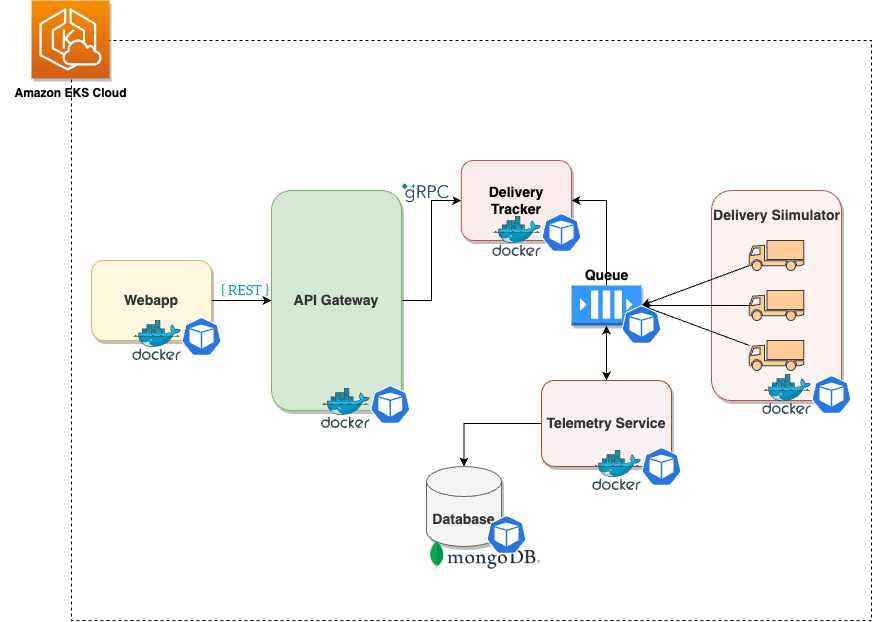

The diagram above was exported from draw.io. Its source (the exported page's mxGraphModel, read from the mxfile embedded in the PNG):
<mxGraphModel dx="2280" dy="1078" grid="1" gridSize="10" guides="1" tooltips="1" connect="1" arrows="1" fold="1" page="1" pageScale="1" pageWidth="850" pageHeight="1100" math="0" shadow="0">
  <root>
    <mxCell id="0" />
    <mxCell id="1" parent="0" />
    <mxCell id="_RGSpKJtqve3W9DEYOec-1" value="" style="rounded=0;whiteSpace=wrap;html=1;dashed=1;shadow=0;" parent="1" vertex="1">
      <mxGeometry x="10" y="70" width="800" height="580" as="geometry" />
    </mxCell>
    <mxCell id="_RGSpKJtqve3W9DEYOec-2" value="" style="sketch=0;points=[[0,0,0],[0.25,0,0],[0.5,0,0],[0.75,0,0],[1,0,0],[0,1,0],[0.25,1,0],[0.5,1,0],[0.75,1,0],[1,1,0],[0,0.25,0],[0,0.5,0],[0,0.75,0],[1,0.25,0],[1,0.5,0],[1,0.75,0]];outlineConnect=0;fontColor=#232F3E;gradientColor=#F78E04;gradientDirection=north;fillColor=#D05C17;strokeColor=#ffffff;dashed=0;verticalLabelPosition=bottom;verticalAlign=top;align=center;html=1;fontSize=12;fontStyle=0;aspect=fixed;shape=mxgraph.aws4.resourceIcon;resIcon=mxgraph.aws4.eks_cloud;shadow=1;" parent="1" vertex="1">
      <mxGeometry x="-30" y="30" width="78" height="78" as="geometry" />
    </mxCell>
    <mxCell id="_RGSpKJtqve3W9DEYOec-4" value="&lt;b&gt;Amazon EKS Cloud&lt;/b&gt;" style="text;html=1;align=center;verticalAlign=middle;resizable=0;points=[];autosize=1;strokeColor=none;fillColor=none;shadow=1;" parent="1" vertex="1">
      <mxGeometry x="-61" y="108" width="140" height="30" as="geometry" />
    </mxCell>
    <mxCell id="_RGSpKJtqve3W9DEYOec-5" value="" style="rounded=1;whiteSpace=wrap;html=1;fillColor=#fdf2f2;strokeColor=#b85450;fillStyle=auto;shadow=1;glass=0;" parent="1" vertex="1">
      <mxGeometry x="650" y="220" width="130" height="210" as="geometry" />
    </mxCell>
    <mxCell id="_RGSpKJtqve3W9DEYOec-6" value="&lt;b style=&quot;font-size: 14px;&quot;&gt;&lt;font color=&quot;#333333&quot;&gt;Delivery Siimulator&lt;/font&gt;&lt;/b&gt;" style="text;html=1;align=center;verticalAlign=middle;resizable=0;points=[];autosize=1;strokeColor=none;fillColor=none;fontSize=14;" parent="1" vertex="1">
      <mxGeometry x="640" y="230" width="150" height="30" as="geometry" />
    </mxCell>
    <mxCell id="_RGSpKJtqve3W9DEYOec-14" style="rounded=0;orthogonalLoop=1;jettySize=auto;html=1;entryX=1;entryY=0.5;entryDx=0;entryDy=0;entryPerimeter=0;" parent="1" source="_RGSpKJtqve3W9DEYOec-7" target="_RGSpKJtqve3W9DEYOec-13" edge="1">
      <mxGeometry relative="1" as="geometry" />
    </mxCell>
    <mxCell id="_RGSpKJtqve3W9DEYOec-7" value="" style="shape=mxgraph.signs.transportation.truck_1;html=1;pointerEvents=1;fillColor=#ffcc99;strokeColor=#36393d;verticalLabelPosition=bottom;verticalAlign=top;align=center;" parent="1" vertex="1">
      <mxGeometry x="687.75" y="270" width="54.5" height="30" as="geometry" />
    </mxCell>
    <mxCell id="_RGSpKJtqve3W9DEYOec-15" style="rounded=0;orthogonalLoop=1;jettySize=auto;html=1;entryX=1;entryY=0.5;entryDx=0;entryDy=0;entryPerimeter=0;" parent="1" source="_RGSpKJtqve3W9DEYOec-8" target="_RGSpKJtqve3W9DEYOec-13" edge="1">
      <mxGeometry relative="1" as="geometry" />
    </mxCell>
    <mxCell id="_RGSpKJtqve3W9DEYOec-8" value="" style="shape=mxgraph.signs.transportation.truck_1;html=1;pointerEvents=1;fillColor=#ffcc99;strokeColor=#36393d;verticalLabelPosition=bottom;verticalAlign=top;align=center;" parent="1" vertex="1">
      <mxGeometry x="687.75" y="320" width="54.5" height="30" as="geometry" />
    </mxCell>
    <mxCell id="_RGSpKJtqve3W9DEYOec-16" style="rounded=0;orthogonalLoop=1;jettySize=auto;html=1;entryX=1;entryY=0.5;entryDx=0;entryDy=0;entryPerimeter=0;" parent="1" source="_RGSpKJtqve3W9DEYOec-9" target="_RGSpKJtqve3W9DEYOec-13" edge="1">
      <mxGeometry relative="1" as="geometry" />
    </mxCell>
    <mxCell id="_RGSpKJtqve3W9DEYOec-9" value="" style="shape=mxgraph.signs.transportation.truck_1;html=1;pointerEvents=1;fillColor=#ffcc99;strokeColor=#36393d;verticalLabelPosition=bottom;verticalAlign=top;align=center;" parent="1" vertex="1">
      <mxGeometry x="687.75" y="370" width="54.5" height="30" as="geometry" />
    </mxCell>
    <mxCell id="_RGSpKJtqve3W9DEYOec-10" value="" style="image;sketch=0;aspect=fixed;html=1;points=[];align=center;fontSize=12;image=img/lib/mscae/Docker.svg;" parent="1" vertex="1">
      <mxGeometry x="701.21" y="404" width="48.79" height="40" as="geometry" />
    </mxCell>
    <mxCell id="_RGSpKJtqve3W9DEYOec-11" value="" style="sketch=0;html=1;dashed=0;whitespace=wrap;fillColor=#2875E2;strokeColor=#ffffff;points=[[0.005,0.63,0],[0.1,0.2,0],[0.9,0.2,0],[0.5,0,0],[0.995,0.63,0],[0.72,0.99,0],[0.5,1,0],[0.28,0.99,0]];verticalLabelPosition=bottom;align=center;verticalAlign=top;shape=mxgraph.kubernetes.icon;prIcon=pod" parent="1" vertex="1">
      <mxGeometry x="750" y="400" width="40" height="48" as="geometry" />
    </mxCell>
    <mxCell id="_RGSpKJtqve3W9DEYOec-35" style="edgeStyle=orthogonalEdgeStyle;rounded=0;orthogonalLoop=1;jettySize=auto;html=1;entryX=1;entryY=0.5;entryDx=0;entryDy=0;" parent="1" source="_RGSpKJtqve3W9DEYOec-13" target="_RGSpKJtqve3W9DEYOec-31" edge="1">
      <mxGeometry relative="1" as="geometry" />
    </mxCell>
    <mxCell id="_RGSpKJtqve3W9DEYOec-13" value="" style="outlineConnect=0;dashed=0;verticalLabelPosition=bottom;verticalAlign=top;align=center;html=1;shape=mxgraph.aws3.queue;fillColor=#3399FF;gradientColor=none;shadow=1;" parent="1" vertex="1">
      <mxGeometry x="510" y="315" width="70" height="40" as="geometry" />
    </mxCell>
    <mxCell id="_RGSpKJtqve3W9DEYOec-20" style="edgeStyle=orthogonalEdgeStyle;rounded=0;orthogonalLoop=1;jettySize=auto;html=1;entryX=0.5;entryY=1;entryDx=0;entryDy=0;entryPerimeter=0;startArrow=classic;startFill=1;" parent="1" source="_RGSpKJtqve3W9DEYOec-17" target="_RGSpKJtqve3W9DEYOec-13" edge="1">
      <mxGeometry relative="1" as="geometry">
        <Array as="points">
          <mxPoint x="545" y="380" />
          <mxPoint x="545" y="380" />
        </Array>
      </mxGeometry>
    </mxCell>
    <mxCell id="_RGSpKJtqve3W9DEYOec-25" style="edgeStyle=orthogonalEdgeStyle;rounded=0;orthogonalLoop=1;jettySize=auto;html=1;entryX=0.5;entryY=0;entryDx=0;entryDy=0;entryPerimeter=0;" parent="1" source="_RGSpKJtqve3W9DEYOec-17" target="_RGSpKJtqve3W9DEYOec-23" edge="1">
      <mxGeometry relative="1" as="geometry" />
    </mxCell>
    <mxCell id="_RGSpKJtqve3W9DEYOec-17" value="&lt;font color=&quot;#333333&quot;&gt;&lt;b style=&quot;&quot;&gt;Telemetry&lt;/b&gt;&lt;b style=&quot;font-size: 14px;&quot;&gt;&amp;nbsp;Service&lt;/b&gt;&lt;/font&gt;" style="rounded=1;whiteSpace=wrap;html=1;fillColor=#f9f1f1;strokeColor=#ae4132;fontSize=14;shadow=1;" parent="1" vertex="1">
      <mxGeometry x="480" y="410" width="130" height="86" as="geometry" />
    </mxCell>
    <mxCell id="_RGSpKJtqve3W9DEYOec-18" value="" style="image;sketch=0;aspect=fixed;html=1;points=[];align=center;fontSize=12;image=img/lib/mscae/Docker.svg;" parent="1" vertex="1">
      <mxGeometry x="531.21" y="480" width="48.79" height="40" as="geometry" />
    </mxCell>
    <mxCell id="_RGSpKJtqve3W9DEYOec-19" value="" style="sketch=0;html=1;dashed=0;whitespace=wrap;fillColor=#2875E2;strokeColor=#ffffff;points=[[0.005,0.63,0],[0.1,0.2,0],[0.9,0.2,0],[0.5,0,0],[0.995,0.63,0],[0.72,0.99,0],[0.5,1,0],[0.28,0.99,0]];verticalLabelPosition=bottom;align=center;verticalAlign=top;shape=mxgraph.kubernetes.icon;prIcon=pod" parent="1" vertex="1">
      <mxGeometry x="580" y="472" width="40" height="48" as="geometry" />
    </mxCell>
    <mxCell id="_RGSpKJtqve3W9DEYOec-23" value="&lt;b&gt;&lt;font style=&quot;font-size: 14px;&quot;&gt;Database&lt;/font&gt;&lt;/b&gt;" style="shape=cylinder3;whiteSpace=wrap;html=1;boundedLbl=1;backgroundOutline=1;size=15;fillColor=#f5f5f5;fontColor=#333333;strokeColor=#666666;shadow=1;" parent="1" vertex="1">
      <mxGeometry x="365" y="496" width="75" height="80" as="geometry" />
    </mxCell>
    <mxCell id="_RGSpKJtqve3W9DEYOec-24" value="" style="shape=image;verticalLabelPosition=bottom;labelBackgroundColor=default;verticalAlign=top;aspect=fixed;imageAspect=0;image=https://cdn.gabrieleromanato.com/5c37214980b3/uploads/2019/12/mongodb_logo.png;" parent="1" vertex="1">
      <mxGeometry x="368.54" y="570" width="111.46" height="30" as="geometry" />
    </mxCell>
    <mxCell id="_RGSpKJtqve3W9DEYOec-36" style="edgeStyle=orthogonalEdgeStyle;rounded=0;orthogonalLoop=1;jettySize=auto;html=1;" parent="1" source="_RGSpKJtqve3W9DEYOec-26" target="_RGSpKJtqve3W9DEYOec-31" edge="1">
      <mxGeometry relative="1" as="geometry" />
    </mxCell>
    <mxCell id="_RGSpKJtqve3W9DEYOec-26" value="&lt;b&gt;&lt;font color=&quot;#333333&quot; style=&quot;font-size: 14px;&quot;&gt;API Gateway&lt;/font&gt;&lt;/b&gt;" style="rounded=1;whiteSpace=wrap;html=1;shadow=1;fillColor=#d5e8d4;strokeColor=#82b366;" parent="1" vertex="1">
      <mxGeometry x="210" y="220" width="130" height="220" as="geometry" />
    </mxCell>
    <mxCell id="_RGSpKJtqve3W9DEYOec-27" value="" style="image;sketch=0;aspect=fixed;html=1;points=[];align=center;fontSize=12;image=img/lib/mscae/Docker.svg;" parent="1" vertex="1">
      <mxGeometry x="260.00000000000006" y="418" width="48.79" height="40" as="geometry" />
    </mxCell>
    <mxCell id="_RGSpKJtqve3W9DEYOec-28" value="" style="sketch=0;html=1;dashed=0;whitespace=wrap;fillColor=#2875E2;strokeColor=#ffffff;points=[[0.005,0.63,0],[0.1,0.2,0],[0.9,0.2,0],[0.5,0,0],[0.995,0.63,0],[0.72,0.99,0],[0.5,1,0],[0.28,0.99,0]];verticalLabelPosition=bottom;align=center;verticalAlign=top;shape=mxgraph.kubernetes.icon;prIcon=pod" parent="1" vertex="1">
      <mxGeometry x="308.79" y="410" width="40" height="48" as="geometry" />
    </mxCell>
    <mxCell id="_RGSpKJtqve3W9DEYOec-29" value="" style="sketch=0;html=1;dashed=0;whitespace=wrap;fillColor=#2875E2;strokeColor=#ffffff;points=[[0.005,0.63,0],[0.1,0.2,0],[0.9,0.2,0],[0.5,0,0],[0.995,0.63,0],[0.72,0.99,0],[0.5,1,0],[0.28,0.99,0]];verticalLabelPosition=bottom;align=center;verticalAlign=top;shape=mxgraph.kubernetes.icon;prIcon=pod" parent="1" vertex="1">
      <mxGeometry x="560" y="330" width="40" height="48" as="geometry" />
    </mxCell>
    <mxCell id="_RGSpKJtqve3W9DEYOec-30" value="" style="sketch=0;html=1;dashed=0;whitespace=wrap;fillColor=#2875E2;strokeColor=#ffffff;points=[[0.005,0.63,0],[0.1,0.2,0],[0.9,0.2,0],[0.5,0,0],[0.995,0.63,0],[0.72,0.99,0],[0.5,1,0],[0.28,0.99,0]];verticalLabelPosition=bottom;align=center;verticalAlign=top;shape=mxgraph.kubernetes.icon;prIcon=pod" parent="1" vertex="1">
      <mxGeometry x="425" y="540" width="40" height="48" as="geometry" />
    </mxCell>
    <mxCell id="_RGSpKJtqve3W9DEYOec-31" value="&lt;b&gt;&lt;font style=&quot;font-size: 14px;&quot;&gt;Delivery Tracker&lt;/font&gt;&lt;/b&gt;" style="rounded=1;whiteSpace=wrap;html=1;fillColor=#F8ECEC;strokeColor=#b85450;shadow=1;" parent="1" vertex="1">
      <mxGeometry x="399.75" y="190" width="110.25" height="80" as="geometry" />
    </mxCell>
    <mxCell id="_RGSpKJtqve3W9DEYOec-32" value="" style="image;sketch=0;aspect=fixed;html=1;points=[];align=center;fontSize=12;image=img/lib/mscae/Docker.svg;" parent="1" vertex="1">
      <mxGeometry x="431.21000000000004" y="246" width="48.79" height="40" as="geometry" />
    </mxCell>
    <mxCell id="_RGSpKJtqve3W9DEYOec-33" value="" style="sketch=0;html=1;dashed=0;whitespace=wrap;fillColor=#2875E2;strokeColor=#ffffff;points=[[0.005,0.63,0],[0.1,0.2,0],[0.9,0.2,0],[0.5,0,0],[0.995,0.63,0],[0.72,0.99,0],[0.5,1,0],[0.28,0.99,0]];verticalLabelPosition=bottom;align=center;verticalAlign=top;shape=mxgraph.kubernetes.icon;prIcon=pod" parent="1" vertex="1">
      <mxGeometry x="480" y="238" width="40" height="48" as="geometry" />
    </mxCell>
    <mxCell id="_RGSpKJtqve3W9DEYOec-40" style="edgeStyle=orthogonalEdgeStyle;rounded=0;orthogonalLoop=1;jettySize=auto;html=1;entryX=0;entryY=0.5;entryDx=0;entryDy=0;" parent="1" source="_RGSpKJtqve3W9DEYOec-37" target="_RGSpKJtqve3W9DEYOec-26" edge="1">
      <mxGeometry relative="1" as="geometry" />
    </mxCell>
    <mxCell id="_RGSpKJtqve3W9DEYOec-37" value="&lt;b&gt;&lt;font color=&quot;#333333&quot; style=&quot;font-size: 14px;&quot;&gt;Webapp&lt;/font&gt;&lt;/b&gt;" style="rounded=1;whiteSpace=wrap;html=1;fillColor=#FFF7DE;strokeColor=#d6b656;shadow=1;" parent="1" vertex="1">
      <mxGeometry x="30.01" y="290" width="120" height="80" as="geometry" />
    </mxCell>
    <mxCell id="_RGSpKJtqve3W9DEYOec-38" value="" style="image;sketch=0;aspect=fixed;html=1;points=[];align=center;fontSize=12;image=img/lib/mscae/Docker.svg;" parent="1" vertex="1">
      <mxGeometry x="71.21000000000005" y="350" width="48.79" height="40" as="geometry" />
    </mxCell>
    <mxCell id="_RGSpKJtqve3W9DEYOec-39" value="" style="sketch=0;html=1;dashed=0;whitespace=wrap;fillColor=#2875E2;strokeColor=#ffffff;points=[[0.005,0.63,0],[0.1,0.2,0],[0.9,0.2,0],[0.5,0,0],[0.995,0.63,0],[0.72,0.99,0],[0.5,1,0],[0.28,0.99,0]];verticalLabelPosition=bottom;align=center;verticalAlign=top;shape=mxgraph.kubernetes.icon;prIcon=pod" parent="1" vertex="1">
      <mxGeometry x="120.00000000000001" y="342" width="40" height="48" as="geometry" />
    </mxCell>
    <mxCell id="_RGSpKJtqve3W9DEYOec-43" value="&lt;b&gt;&lt;font style=&quot;font-size: 14px;&quot;&gt;Queue&lt;/font&gt;&lt;/b&gt;" style="text;html=1;align=center;verticalAlign=middle;resizable=0;points=[];autosize=1;strokeColor=none;fillColor=none;" parent="1" vertex="1">
      <mxGeometry x="510" y="290" width="70" height="30" as="geometry" />
    </mxCell>
    <mxCell id="_XwylV7g7j1amL_7-m4n-1" value="" style="shape=image;verticalLabelPosition=bottom;labelBackgroundColor=default;verticalAlign=top;aspect=fixed;imageAspect=0;image=https://grpc.io/img/logos/grpc-icon-color.png;" vertex="1" parent="1">
      <mxGeometry x="340" y="198" width="48" height="48" as="geometry" />
    </mxCell>
    <mxCell id="_XwylV7g7j1amL_7-m4n-2" value="" style="shape=image;verticalLabelPosition=bottom;labelBackgroundColor=default;verticalAlign=top;aspect=fixed;imageAspect=0;image=https://www.ictshore.com/wp-content/uploads/2018/08/sfw0002-01-REST_Architecture.png;" vertex="1" parent="1">
      <mxGeometry x="157.96" y="310" width="52.04" height="20" as="geometry" />
    </mxCell>
  </root>
</mxGraphModel>